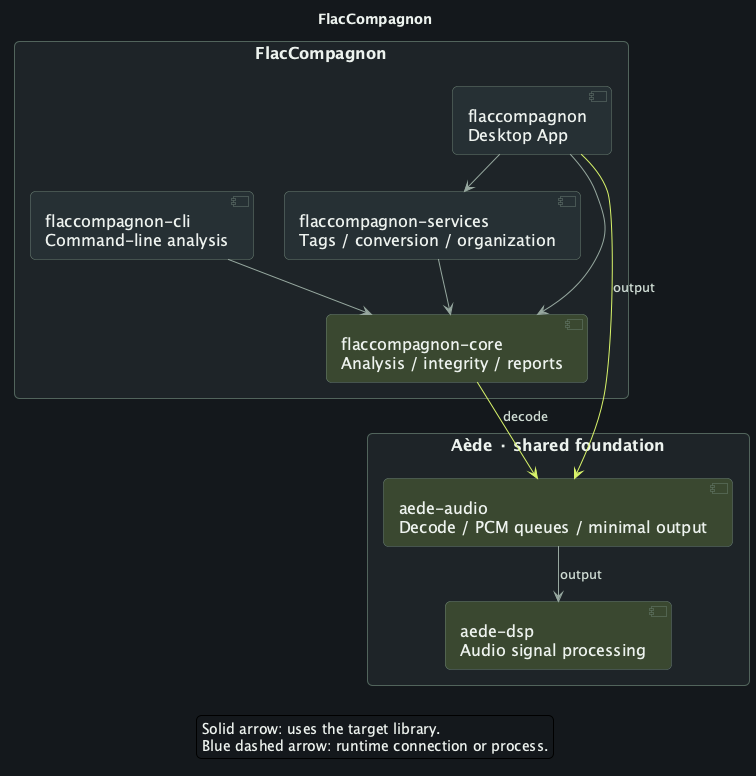

The diagram above was rendered by PlantUML. Its source (embedded in the PNG):
@startuml en-flaccompagnon
!pragma layout smetana
skinparam backgroundColor #15191D
skinparam defaultFontName SansSerif
skinparam defaultFontSize 16
skinparam defaultFontColor #EDF2EE
skinparam shadowing false
skinparam roundcorner 10
skinparam componentStyle uml2
skinparam ArrowColor #96A79F
skinparam ArrowFontColor #D0DDD5
skinparam ArrowFontSize 13
skinparam packageStyle rectangle
skinparam packageBackgroundColor #1E2528
skinparam packageBorderColor #52655D
skinparam packageFontColor #F1F5F2
skinparam packageFontSize 19
skinparam componentBackgroundColor #273035
skinparam componentBorderColor #6A7F73
skinparam componentFontColor #EDF2EE
skinparam nodesep 30
skinparam ranksep 35
hide stereotype

title FlacCompagnon
package "FlacCompagnon" {
component "flaccompagnon\nDesktop App" as FApp
component "flaccompagnon-cli\nCommand-line analysis" as FCli
component "flaccompagnon-services\nTags / conversion / organization" as FServices
component "flaccompagnon-core\nAnalysis / integrity / reports" as FCore #3B4930
}
package "Aède · shared foundation" {
component "aede-audio\nDecode / PCM queues / minimal output" as AAudio #3B4930
component "aede-dsp\nAudio signal processing" as ADsp #3B4930
}
AAudio --> ADsp : output
FApp --> FServices
FApp --> FCore
FCli --> FCore
FServices --> FCore
FApp -[#D8F36A]-> AAudio : output
FCore -[#D8F36A]-> AAudio : decode
legend bottom
Solid arrow: uses the target library.
Blue dashed arrow: runtime connection or process.
endlegend
@enduml